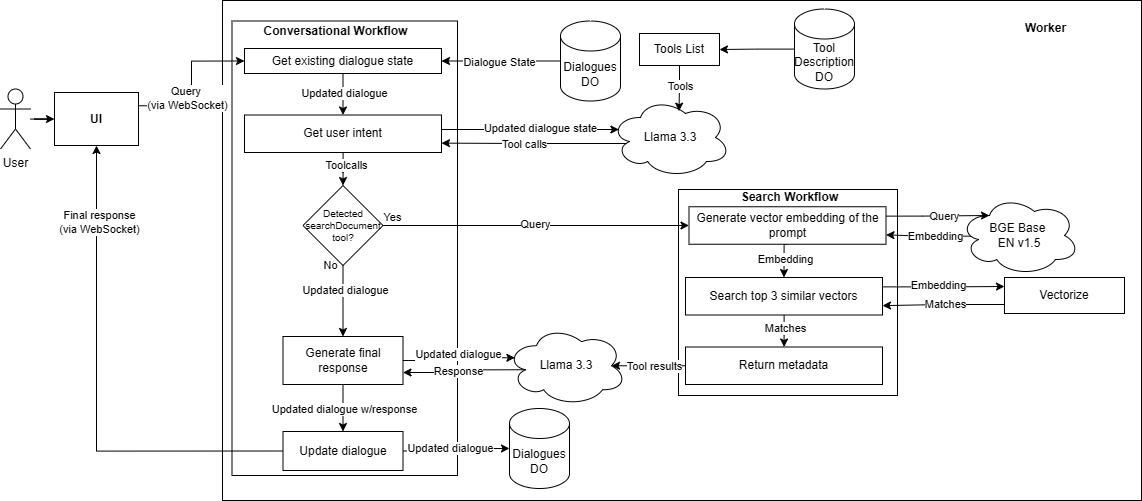

The diagram above was exported from draw.io. Its source (the exported page's mxGraphModel, read from the mxfile embedded in the PNG):
<mxGraphModel dx="2844" dy="1092" grid="0" gridSize="10" guides="1" tooltips="1" connect="1" arrows="1" fold="1" page="0" pageScale="1" pageWidth="827" pageHeight="1169" background="none" math="0" shadow="0" adaptiveColors="none">
  <root>
    <mxCell id="0" />
    <mxCell id="1" parent="0" />
    <mxCell id="PJpb9LRjNZT6i-kX1uAg-8" parent="1" style="rounded=0;whiteSpace=wrap;html=1;fillColor=none;" value="" vertex="1">
      <mxGeometry height="500" width="919" x="359" y="565" as="geometry" />
    </mxCell>
    <mxCell id="GrSq0k2BVvOgCrZtal1o-1" edge="1" parent="1" source="PJpb9LRjNZT6i-kX1uAg-1" style="edgeStyle=orthogonalEdgeStyle;rounded=0;orthogonalLoop=1;jettySize=auto;html=1;entryX=0;entryY=0.5;entryDx=0;entryDy=0;" target="PJpb9LRjNZT6i-kX1uAg-7">
      <mxGeometry relative="1" as="geometry" />
    </mxCell>
    <mxCell id="PJpb9LRjNZT6i-kX1uAg-1" parent="1" style="shape=umlActor;verticalLabelPosition=bottom;verticalAlign=top;html=1;outlineConnect=0;" value="User" vertex="1">
      <mxGeometry height="60" width="30" x="137" y="653.5" as="geometry" />
    </mxCell>
    <mxCell id="PJpb9LRjNZT6i-kX1uAg-32" edge="1" parent="1" source="PJpb9LRjNZT6i-kX1uAg-7" style="edgeStyle=orthogonalEdgeStyle;rounded=0;orthogonalLoop=1;jettySize=auto;html=1;exitX=1;exitY=0.25;exitDx=0;exitDy=0;entryX=0;entryY=0.5;entryDx=0;entryDy=0;" target="PJpb9LRjNZT6i-kX1uAg-30">
      <mxGeometry relative="1" as="geometry" />
    </mxCell>
    <mxCell id="PJpb9LRjNZT6i-kX1uAg-33" connectable="0" parent="PJpb9LRjNZT6i-kX1uAg-32" style="edgeLabel;html=1;align=center;verticalAlign=middle;resizable=0;points=[];" value="Query&amp;nbsp;&lt;div&gt;(via WebSocket)&lt;/div&gt;" vertex="1">
      <mxGeometry relative="1" x="-0.1489" as="geometry">
        <mxPoint x="-5" y="3" as="offset" />
      </mxGeometry>
    </mxCell>
    <mxCell id="PJpb9LRjNZT6i-kX1uAg-7" parent="1" style="rounded=0;whiteSpace=wrap;html=1;strokeColor=#000000;fillColor=none;gradientColor=none;fillStyle=solid;" value="&lt;b&gt;UI&lt;/b&gt;" vertex="1">
      <mxGeometry height="53" width="84" x="191" y="657" as="geometry" />
    </mxCell>
    <mxCell id="PJpb9LRjNZT6i-kX1uAg-9" parent="1" style="rounded=0;whiteSpace=wrap;html=1;fillColor=none;" value="Tools List" vertex="1">
      <mxGeometry height="32" width="80" x="776" y="598" as="geometry" />
    </mxCell>
    <mxCell id="PJpb9LRjNZT6i-kX1uAg-11" parent="1" style="rounded=0;whiteSpace=wrap;html=1;fillColor=none;" value="" vertex="1">
      <mxGeometry height="454.5" width="225.5" x="368.5" y="585.5" as="geometry" />
    </mxCell>
    <mxCell id="PJpb9LRjNZT6i-kX1uAg-39" edge="1" parent="1" source="PJpb9LRjNZT6i-kX1uAg-30" style="edgeStyle=orthogonalEdgeStyle;rounded=0;orthogonalLoop=1;jettySize=auto;html=1;exitX=0.5;exitY=1;exitDx=0;exitDy=0;entryX=0.5;entryY=0;entryDx=0;entryDy=0;" target="PJpb9LRjNZT6i-kX1uAg-38">
      <mxGeometry relative="1" as="geometry" />
    </mxCell>
    <mxCell id="PJpb9LRjNZT6i-kX1uAg-40" connectable="0" parent="PJpb9LRjNZT6i-kX1uAg-39" style="edgeLabel;html=1;align=center;verticalAlign=middle;resizable=0;points=[];" value="Updated dialogue" vertex="1">
      <mxGeometry relative="1" x="0.2619" y="-2" as="geometry">
        <mxPoint x="2" y="-7" as="offset" />
      </mxGeometry>
    </mxCell>
    <mxCell id="PJpb9LRjNZT6i-kX1uAg-30" parent="1" style="rounded=0;whiteSpace=wrap;html=1;" value="Get existing dialogue state" vertex="1">
      <mxGeometry height="25" width="197" x="381" y="613" as="geometry" />
    </mxCell>
    <mxCell id="PJpb9LRjNZT6i-kX1uAg-31" parent="1" style="text;html=1;whiteSpace=wrap;strokeColor=none;fillColor=none;align=center;verticalAlign=middle;rounded=0;fontStyle=1" value="Conversational Workflow" vertex="1">
      <mxGeometry height="30" width="157" x="394" y="581" as="geometry" />
    </mxCell>
    <mxCell id="PJpb9LRjNZT6i-kX1uAg-36" edge="1" parent="1" source="PJpb9LRjNZT6i-kX1uAg-35" style="edgeStyle=orthogonalEdgeStyle;rounded=0;orthogonalLoop=1;jettySize=auto;html=1;exitX=0;exitY=0.5;exitDx=0;exitDy=0;exitPerimeter=0;entryX=1;entryY=0.5;entryDx=0;entryDy=0;" target="PJpb9LRjNZT6i-kX1uAg-30">
      <mxGeometry relative="1" as="geometry" />
    </mxCell>
    <mxCell id="PJpb9LRjNZT6i-kX1uAg-37" connectable="0" parent="PJpb9LRjNZT6i-kX1uAg-36" style="edgeLabel;html=1;align=center;verticalAlign=middle;resizable=0;points=[];" value="Dialogue State" vertex="1">
      <mxGeometry relative="1" x="0.0898" y="1" as="geometry">
        <mxPoint x="2" y="-1" as="offset" />
      </mxGeometry>
    </mxCell>
    <mxCell id="PJpb9LRjNZT6i-kX1uAg-35" parent="1" style="shape=cylinder3;whiteSpace=wrap;html=1;boundedLbl=1;backgroundOutline=1;size=15;" value="Dialogues DO" vertex="1">
      <mxGeometry height="80" width="60" x="697" y="585.5" as="geometry" />
    </mxCell>
    <mxCell id="PJpb9LRjNZT6i-kX1uAg-50" edge="1" parent="1" source="PJpb9LRjNZT6i-kX1uAg-38" style="edgeStyle=orthogonalEdgeStyle;rounded=0;orthogonalLoop=1;jettySize=auto;html=1;entryX=0.5;entryY=0;entryDx=0;entryDy=0;textShadow=0;labelBorderColor=none;" target="PJpb9LRjNZT6i-kX1uAg-49">
      <mxGeometry relative="1" as="geometry" />
    </mxCell>
    <mxCell id="PJpb9LRjNZT6i-kX1uAg-72" connectable="0" parent="PJpb9LRjNZT6i-kX1uAg-50" style="edgeLabel;html=1;align=center;verticalAlign=middle;resizable=0;points=[];" value="Toolcalls" vertex="1">
      <mxGeometry relative="1" x="0.5191" as="geometry">
        <mxPoint x="2" y="-10" as="offset" />
      </mxGeometry>
    </mxCell>
    <mxCell id="PJpb9LRjNZT6i-kX1uAg-38" parent="1" style="rounded=0;whiteSpace=wrap;html=1;" value="Get user intent" vertex="1">
      <mxGeometry height="37.5" width="197" x="381" y="679.5" as="geometry" />
    </mxCell>
    <mxCell id="PJpb9LRjNZT6i-kX1uAg-47" edge="1" parent="1" source="PJpb9LRjNZT6i-kX1uAg-41" style="edgeStyle=orthogonalEdgeStyle;rounded=0;orthogonalLoop=1;jettySize=auto;html=1;exitX=0.16;exitY=0.55;exitDx=0;exitDy=0;exitPerimeter=0;entryX=1;entryY=0.75;entryDx=0;entryDy=0;" target="PJpb9LRjNZT6i-kX1uAg-38">
      <mxGeometry relative="1" as="geometry">
        <Array as="points">
          <mxPoint x="766" y="708" />
          <mxPoint x="662" y="708" />
        </Array>
      </mxGeometry>
    </mxCell>
    <mxCell id="PJpb9LRjNZT6i-kX1uAg-48" connectable="0" parent="PJpb9LRjNZT6i-kX1uAg-47" style="edgeLabel;html=1;align=center;verticalAlign=middle;resizable=0;points=[];" value="Tool calls" vertex="1">
      <mxGeometry relative="1" x="0.0461" y="3" as="geometry">
        <mxPoint x="-8" y="-3" as="offset" />
      </mxGeometry>
    </mxCell>
    <mxCell id="PJpb9LRjNZT6i-kX1uAg-41" parent="1" style="ellipse;shape=cloud;whiteSpace=wrap;html=1;" value="Llama 3.3" vertex="1">
      <mxGeometry height="80" width="120" x="747" y="662" as="geometry" />
    </mxCell>
    <mxCell id="PJpb9LRjNZT6i-kX1uAg-42" edge="1" parent="1" source="PJpb9LRjNZT6i-kX1uAg-38" style="edgeStyle=orthogonalEdgeStyle;rounded=0;orthogonalLoop=1;jettySize=auto;html=1;exitX=1;exitY=0.5;exitDx=0;exitDy=0;entryX=0.07;entryY=0.4;entryDx=0;entryDy=0;entryPerimeter=0;" target="PJpb9LRjNZT6i-kX1uAg-41">
      <mxGeometry relative="1" as="geometry">
        <Array as="points">
          <mxPoint x="578" y="694" />
        </Array>
      </mxGeometry>
    </mxCell>
    <mxCell id="PJpb9LRjNZT6i-kX1uAg-43" connectable="0" parent="1" style="edgeLabel;html=1;align=center;verticalAlign=middle;resizable=0;points=[];" value="Updated dialogue state" vertex="1">
      <mxGeometry x="676" y="692" as="geometry" />
    </mxCell>
    <mxCell id="PJpb9LRjNZT6i-kX1uAg-44" edge="1" parent="1" source="PJpb9LRjNZT6i-kX1uAg-9" style="edgeStyle=orthogonalEdgeStyle;rounded=0;orthogonalLoop=1;jettySize=auto;html=1;entryX=0.571;entryY=0.171;entryDx=0;entryDy=0;entryPerimeter=0;" target="PJpb9LRjNZT6i-kX1uAg-41">
      <mxGeometry relative="1" as="geometry" />
    </mxCell>
    <mxCell id="PJpb9LRjNZT6i-kX1uAg-46" connectable="0" parent="PJpb9LRjNZT6i-kX1uAg-44" style="edgeLabel;html=1;align=center;verticalAlign=middle;resizable=0;points=[];" value="Tools" vertex="1">
      <mxGeometry relative="1" x="-0.1588" as="geometry">
        <mxPoint as="offset" />
      </mxGeometry>
    </mxCell>
    <mxCell id="PJpb9LRjNZT6i-kX1uAg-70" edge="1" parent="1" source="PJpb9LRjNZT6i-kX1uAg-49" style="edgeStyle=orthogonalEdgeStyle;rounded=0;orthogonalLoop=1;jettySize=auto;html=1;exitX=0.5;exitY=1;exitDx=0;exitDy=0;entryX=0.5;entryY=0;entryDx=0;entryDy=0;" target="PJpb9LRjNZT6i-kX1uAg-55">
      <mxGeometry relative="1" as="geometry" />
    </mxCell>
    <mxCell id="PJpb9LRjNZT6i-kX1uAg-71" connectable="0" parent="PJpb9LRjNZT6i-kX1uAg-70" style="edgeLabel;html=1;align=center;verticalAlign=middle;resizable=0;points=[];" value="No" vertex="1">
      <mxGeometry relative="1" x="-0.137" as="geometry">
        <mxPoint x="-14" y="-31" as="offset" />
      </mxGeometry>
    </mxCell>
    <mxCell id="PJpb9LRjNZT6i-kX1uAg-82" edge="1" parent="1" source="PJpb9LRjNZT6i-kX1uAg-49" style="edgeStyle=orthogonalEdgeStyle;rounded=0;orthogonalLoop=1;jettySize=auto;html=1;exitX=1;exitY=0.5;exitDx=0;exitDy=0;entryX=0;entryY=0.5;entryDx=0;entryDy=0;" target="PJpb9LRjNZT6i-kX1uAg-81">
      <mxGeometry relative="1" as="geometry" />
    </mxCell>
    <mxCell id="PJpb9LRjNZT6i-kX1uAg-84" connectable="0" parent="PJpb9LRjNZT6i-kX1uAg-82" style="edgeLabel;html=1;align=center;verticalAlign=middle;resizable=0;points=[];" value="Query" vertex="1">
      <mxGeometry relative="1" x="-0.0747" y="1" as="geometry">
        <mxPoint x="9" y="-1" as="offset" />
      </mxGeometry>
    </mxCell>
    <mxCell id="PJpb9LRjNZT6i-kX1uAg-49" parent="1" style="rhombus;whiteSpace=wrap;html=1;fontSize=10;" value="Detected searchDocument tool?" vertex="1">
      <mxGeometry height="80" width="80" x="439.5" y="750" as="geometry" />
    </mxCell>
    <mxCell id="PJpb9LRjNZT6i-kX1uAg-52" edge="1" parent="1" source="PJpb9LRjNZT6i-kX1uAg-51" style="edgeStyle=orthogonalEdgeStyle;rounded=0;orthogonalLoop=1;jettySize=auto;html=1;entryX=1;entryY=0.5;entryDx=0;entryDy=0;" target="PJpb9LRjNZT6i-kX1uAg-9">
      <mxGeometry relative="1" as="geometry" />
    </mxCell>
    <mxCell id="PJpb9LRjNZT6i-kX1uAg-51" parent="1" style="shape=cylinder3;whiteSpace=wrap;html=1;boundedLbl=1;backgroundOutline=1;size=15;" value="Tool Description DO" vertex="1">
      <mxGeometry height="80" width="60" x="931" y="573.5" as="geometry" />
    </mxCell>
    <mxCell id="PJpb9LRjNZT6i-kX1uAg-54" parent="1" style="rounded=0;whiteSpace=wrap;html=1;fillColor=none;" value="" vertex="1">
      <mxGeometry height="206" width="219" x="815" y="754" as="geometry" />
    </mxCell>
    <mxCell id="PJpb9LRjNZT6i-kX1uAg-65" edge="1" parent="1" source="PJpb9LRjNZT6i-kX1uAg-55" style="edgeStyle=orthogonalEdgeStyle;rounded=0;orthogonalLoop=1;jettySize=auto;html=1;exitX=0.5;exitY=1;exitDx=0;exitDy=0;entryX=0.5;entryY=0;entryDx=0;entryDy=0;" target="PJpb9LRjNZT6i-kX1uAg-62">
      <mxGeometry relative="1" as="geometry" />
    </mxCell>
    <mxCell id="PJpb9LRjNZT6i-kX1uAg-55" parent="1" style="rounded=0;whiteSpace=wrap;html=1;" value="Generate final response" vertex="1">
      <mxGeometry height="48" width="120" x="419.5" y="901" as="geometry" />
    </mxCell>
    <mxCell id="PJpb9LRjNZT6i-kX1uAg-63" edge="1" parent="1" source="PJpb9LRjNZT6i-kX1uAg-56" style="edgeStyle=orthogonalEdgeStyle;rounded=0;orthogonalLoop=1;jettySize=auto;html=1;exitX=0.16;exitY=0.55;exitDx=0;exitDy=0;exitPerimeter=0;entryX=1;entryY=0.75;entryDx=0;entryDy=0;" target="PJpb9LRjNZT6i-kX1uAg-55">
      <mxGeometry relative="1" as="geometry" />
    </mxCell>
    <mxCell id="PJpb9LRjNZT6i-kX1uAg-64" connectable="0" parent="PJpb9LRjNZT6i-kX1uAg-63" style="edgeLabel;html=1;align=center;verticalAlign=middle;resizable=0;points=[];" value="Response" vertex="1">
      <mxGeometry relative="1" x="-0.2835" y="1" as="geometry">
        <mxPoint x="-24" as="offset" />
      </mxGeometry>
    </mxCell>
    <mxCell id="PJpb9LRjNZT6i-kX1uAg-56" parent="1" style="ellipse;shape=cloud;whiteSpace=wrap;html=1;" value="Llama 3.3" vertex="1">
      <mxGeometry height="80" width="120" x="643" y="890.25" as="geometry" />
    </mxCell>
    <mxCell id="PJpb9LRjNZT6i-kX1uAg-57" parent="1" style="shape=cylinder3;whiteSpace=wrap;html=1;boundedLbl=1;backgroundOutline=1;size=15;" value="Dialogues DO" vertex="1">
      <mxGeometry height="80" width="60" x="646" y="973" as="geometry" />
    </mxCell>
    <mxCell id="PJpb9LRjNZT6i-kX1uAg-58" edge="1" parent="1" source="PJpb9LRjNZT6i-kX1uAg-55" style="edgeStyle=orthogonalEdgeStyle;rounded=0;orthogonalLoop=1;jettySize=auto;html=1;exitX=1;exitY=0.5;exitDx=0;exitDy=0;entryX=0.07;entryY=0.4;entryDx=0;entryDy=0;entryPerimeter=0;" target="PJpb9LRjNZT6i-kX1uAg-56">
      <mxGeometry relative="1" as="geometry" />
    </mxCell>
    <mxCell id="PJpb9LRjNZT6i-kX1uAg-61" connectable="0" parent="PJpb9LRjNZT6i-kX1uAg-58" style="edgeLabel;html=1;align=center;verticalAlign=middle;resizable=0;points=[];" value="Updated dialogue" vertex="1">
      <mxGeometry relative="1" x="-0.0778" y="-3" as="geometry">
        <mxPoint y="-7" as="offset" />
      </mxGeometry>
    </mxCell>
    <mxCell id="PJpb9LRjNZT6i-kX1uAg-66" edge="1" parent="1" source="PJpb9LRjNZT6i-kX1uAg-62" style="edgeStyle=orthogonalEdgeStyle;rounded=0;orthogonalLoop=1;jettySize=auto;html=1;exitX=1;exitY=0.5;exitDx=0;exitDy=0;" target="PJpb9LRjNZT6i-kX1uAg-57">
      <mxGeometry relative="1" as="geometry" />
    </mxCell>
    <mxCell id="PJpb9LRjNZT6i-kX1uAg-67" connectable="0" parent="PJpb9LRjNZT6i-kX1uAg-66" style="edgeLabel;html=1;align=center;verticalAlign=middle;resizable=0;points=[];" value="Updated dialogue" vertex="1">
      <mxGeometry relative="1" x="-0.6278" y="-2" as="geometry">
        <mxPoint x="27" y="-6" as="offset" />
      </mxGeometry>
    </mxCell>
    <mxCell id="PJpb9LRjNZT6i-kX1uAg-68" edge="1" parent="1" source="PJpb9LRjNZT6i-kX1uAg-62" style="edgeStyle=orthogonalEdgeStyle;rounded=0;orthogonalLoop=1;jettySize=auto;html=1;exitX=0;exitY=0.5;exitDx=0;exitDy=0;entryX=0.5;entryY=1;entryDx=0;entryDy=0;" target="PJpb9LRjNZT6i-kX1uAg-7">
      <mxGeometry relative="1" as="geometry" />
    </mxCell>
    <mxCell id="PJpb9LRjNZT6i-kX1uAg-69" connectable="0" parent="PJpb9LRjNZT6i-kX1uAg-68" style="edgeLabel;html=1;align=center;verticalAlign=middle;resizable=0;points=[];" value="Final response&lt;br&gt;(via WebSocket)" vertex="1">
      <mxGeometry relative="1" x="0.6908" y="-2" as="geometry">
        <mxPoint as="offset" />
      </mxGeometry>
    </mxCell>
    <mxCell id="PJpb9LRjNZT6i-kX1uAg-62" parent="1" style="rounded=0;whiteSpace=wrap;html=1;" value="Update dialogue" vertex="1">
      <mxGeometry height="39" width="120" x="419.5" y="996" as="geometry" />
    </mxCell>
    <mxCell id="PJpb9LRjNZT6i-kX1uAg-77" connectable="0" parent="1" style="edgeLabel;html=1;align=center;verticalAlign=middle;resizable=0;points=[];" value="Updated dialogue" vertex="1">
      <mxGeometry x="481.25" y="854" as="geometry" />
    </mxCell>
    <mxCell id="PJpb9LRjNZT6i-kX1uAg-79" connectable="0" parent="1" style="edgeLabel;html=1;align=center;verticalAlign=middle;resizable=0;points=[];" value="Yes" vertex="1">
      <mxGeometry x="532" y="786" as="geometry">
        <mxPoint x="-4" y="-5" as="offset" />
      </mxGeometry>
    </mxCell>
    <mxCell id="PJpb9LRjNZT6i-kX1uAg-80" connectable="0" parent="1" style="edgeLabel;html=1;align=center;verticalAlign=middle;resizable=0;points=[];" value="Updated dialogue w/response" vertex="1">
      <mxGeometry x="479.5" y="973" as="geometry" />
    </mxCell>
    <mxCell id="PJpb9LRjNZT6i-kX1uAg-91" edge="1" parent="1" source="PJpb9LRjNZT6i-kX1uAg-81" style="edgeStyle=orthogonalEdgeStyle;rounded=0;orthogonalLoop=1;jettySize=auto;html=1;exitX=0.5;exitY=1;exitDx=0;exitDy=0;entryX=0.5;entryY=0;entryDx=0;entryDy=0;" target="PJpb9LRjNZT6i-kX1uAg-85">
      <mxGeometry relative="1" as="geometry" />
    </mxCell>
    <mxCell id="PJpb9LRjNZT6i-kX1uAg-92" connectable="0" parent="PJpb9LRjNZT6i-kX1uAg-91" style="edgeLabel;html=1;align=center;verticalAlign=middle;resizable=0;points=[];" value="Embedding" vertex="1">
      <mxGeometry relative="1" x="0.1775" y="-1" as="geometry">
        <mxPoint x="1" y="-4" as="offset" />
      </mxGeometry>
    </mxCell>
    <mxCell id="PJpb9LRjNZT6i-kX1uAg-81" parent="1" style="rounded=0;whiteSpace=wrap;html=1;" value="Generate vector embedding of the prompt" vertex="1">
      <mxGeometry height="37.5" width="197" x="825.5" y="771.25" as="geometry" />
    </mxCell>
    <mxCell id="PJpb9LRjNZT6i-kX1uAg-83" parent="1" style="text;html=1;whiteSpace=wrap;strokeColor=none;fillColor=none;align=center;verticalAlign=middle;rounded=0;fontStyle=1" value="Search Workflow" vertex="1">
      <mxGeometry height="30" width="157" x="848" y="747" as="geometry" />
    </mxCell>
    <mxCell id="PJpb9LRjNZT6i-kX1uAg-87" edge="1" parent="1" source="PJpb9LRjNZT6i-kX1uAg-85" style="edgeStyle=orthogonalEdgeStyle;rounded=0;orthogonalLoop=1;jettySize=auto;html=1;exitX=1;exitY=0.25;exitDx=0;exitDy=0;entryX=0;entryY=0.25;entryDx=0;entryDy=0;" target="PJpb9LRjNZT6i-kX1uAg-86">
      <mxGeometry relative="1" as="geometry" />
    </mxCell>
    <mxCell id="PJpb9LRjNZT6i-kX1uAg-89" connectable="0" parent="PJpb9LRjNZT6i-kX1uAg-87" style="edgeLabel;html=1;align=center;verticalAlign=middle;resizable=0;points=[];" value="Embedding" vertex="1">
      <mxGeometry relative="1" x="-0.3418" y="2" as="geometry">
        <mxPoint x="15" as="offset" />
      </mxGeometry>
    </mxCell>
    <mxCell id="PJpb9LRjNZT6i-kX1uAg-94" edge="1" parent="1" source="PJpb9LRjNZT6i-kX1uAg-85" style="edgeStyle=orthogonalEdgeStyle;rounded=0;orthogonalLoop=1;jettySize=auto;html=1;" target="PJpb9LRjNZT6i-kX1uAg-93">
      <mxGeometry relative="1" as="geometry" />
    </mxCell>
    <mxCell id="PJpb9LRjNZT6i-kX1uAg-97" connectable="0" parent="PJpb9LRjNZT6i-kX1uAg-94" style="edgeLabel;html=1;align=center;verticalAlign=middle;resizable=0;points=[];" value="Matches" vertex="1">
      <mxGeometry relative="1" x="-0.4625" as="geometry">
        <mxPoint as="offset" />
      </mxGeometry>
    </mxCell>
    <mxCell id="PJpb9LRjNZT6i-kX1uAg-85" parent="1" style="rounded=0;whiteSpace=wrap;html=1;" value="Search top 3 similar vectors" vertex="1">
      <mxGeometry height="37.5" width="197" x="822" y="842" as="geometry" />
    </mxCell>
    <mxCell id="PJpb9LRjNZT6i-kX1uAg-88" edge="1" parent="1" source="PJpb9LRjNZT6i-kX1uAg-86" style="edgeStyle=orthogonalEdgeStyle;rounded=0;orthogonalLoop=1;jettySize=auto;html=1;exitX=0;exitY=0.75;exitDx=0;exitDy=0;entryX=1;entryY=0.75;entryDx=0;entryDy=0;" target="PJpb9LRjNZT6i-kX1uAg-85">
      <mxGeometry relative="1" as="geometry" />
    </mxCell>
    <mxCell id="PJpb9LRjNZT6i-kX1uAg-90" connectable="0" parent="PJpb9LRjNZT6i-kX1uAg-88" style="edgeLabel;html=1;align=center;verticalAlign=middle;resizable=0;points=[];" value="Matches" vertex="1">
      <mxGeometry relative="1" x="-0.0023" y="-1" as="geometry">
        <mxPoint x="1" y="-1" as="offset" />
      </mxGeometry>
    </mxCell>
    <mxCell id="PJpb9LRjNZT6i-kX1uAg-86" parent="1" style="rounded=0;whiteSpace=wrap;html=1;" value="Vectorize" vertex="1">
      <mxGeometry height="36" width="120" x="1141" y="842" as="geometry" />
    </mxCell>
    <mxCell id="PJpb9LRjNZT6i-kX1uAg-93" parent="1" style="rounded=0;whiteSpace=wrap;html=1;" value="Return metadata" vertex="1">
      <mxGeometry height="37.5" width="197" x="822" y="911.5" as="geometry" />
    </mxCell>
    <mxCell id="PJpb9LRjNZT6i-kX1uAg-95" edge="1" parent="1" source="PJpb9LRjNZT6i-kX1uAg-93" style="edgeStyle=orthogonalEdgeStyle;rounded=0;orthogonalLoop=1;jettySize=auto;html=1;exitX=0;exitY=0.5;exitDx=0;exitDy=0;entryX=0.875;entryY=0.5;entryDx=0;entryDy=0;entryPerimeter=0;" target="PJpb9LRjNZT6i-kX1uAg-56">
      <mxGeometry relative="1" as="geometry" />
    </mxCell>
    <mxCell id="PJpb9LRjNZT6i-kX1uAg-96" connectable="0" parent="PJpb9LRjNZT6i-kX1uAg-95" style="edgeLabel;html=1;align=center;verticalAlign=middle;resizable=0;points=[];" value="Tool results" vertex="1">
      <mxGeometry relative="1" x="0.4315" as="geometry">
        <mxPoint x="20" as="offset" />
      </mxGeometry>
    </mxCell>
    <mxCell id="PJpb9LRjNZT6i-kX1uAg-99" parent="1" style="text;html=1;whiteSpace=wrap;strokeColor=none;fillColor=none;align=center;verticalAlign=middle;rounded=0;fontStyle=1" value="Worker" vertex="1">
      <mxGeometry height="30" width="157" x="1104" y="578" as="geometry" />
    </mxCell>
    <mxCell id="uGdtVzkoDwKLeHMAoOKY-2" edge="1" parent="1" source="uGdtVzkoDwKLeHMAoOKY-1" style="edgeStyle=orthogonalEdgeStyle;rounded=0;orthogonalLoop=1;jettySize=auto;html=1;entryX=1;entryY=0.75;entryDx=0;entryDy=0;exitX=0.111;exitY=0.508;exitDx=0;exitDy=0;exitPerimeter=0;" target="PJpb9LRjNZT6i-kX1uAg-81">
      <mxGeometry relative="1" as="geometry" />
    </mxCell>
    <mxCell id="uGdtVzkoDwKLeHMAoOKY-5" connectable="0" parent="uGdtVzkoDwKLeHMAoOKY-2" style="edgeLabel;html=1;align=center;verticalAlign=middle;resizable=0;points=[];" value="Embedding" vertex="1">
      <mxGeometry relative="1" x="-0.0686" y="1" as="geometry">
        <mxPoint x="2" y="-2" as="offset" />
      </mxGeometry>
    </mxCell>
    <mxCell id="uGdtVzkoDwKLeHMAoOKY-1" parent="1" style="ellipse;shape=cloud;whiteSpace=wrap;html=1;" value="BGE Base&amp;nbsp;&lt;div&gt;EN v1.5&lt;/div&gt;" vertex="1">
      <mxGeometry height="80" width="120" x="1096" y="760" as="geometry" />
    </mxCell>
    <mxCell id="uGdtVzkoDwKLeHMAoOKY-3" edge="1" parent="1" source="PJpb9LRjNZT6i-kX1uAg-81" style="edgeStyle=orthogonalEdgeStyle;rounded=0;orthogonalLoop=1;jettySize=auto;html=1;exitX=1;exitY=0.25;exitDx=0;exitDy=0;entryX=0.25;entryY=0.25;entryDx=0;entryDy=0;entryPerimeter=0;" target="uGdtVzkoDwKLeHMAoOKY-1">
      <mxGeometry relative="1" as="geometry" />
    </mxCell>
    <mxCell id="uGdtVzkoDwKLeHMAoOKY-4" connectable="0" parent="uGdtVzkoDwKLeHMAoOKY-3" style="edgeLabel;html=1;align=center;verticalAlign=middle;resizable=0;points=[];" value="Query" vertex="1">
      <mxGeometry relative="1" x="0.2575" as="geometry">
        <mxPoint x="-8" as="offset" />
      </mxGeometry>
    </mxCell>
  </root>
</mxGraphModel>